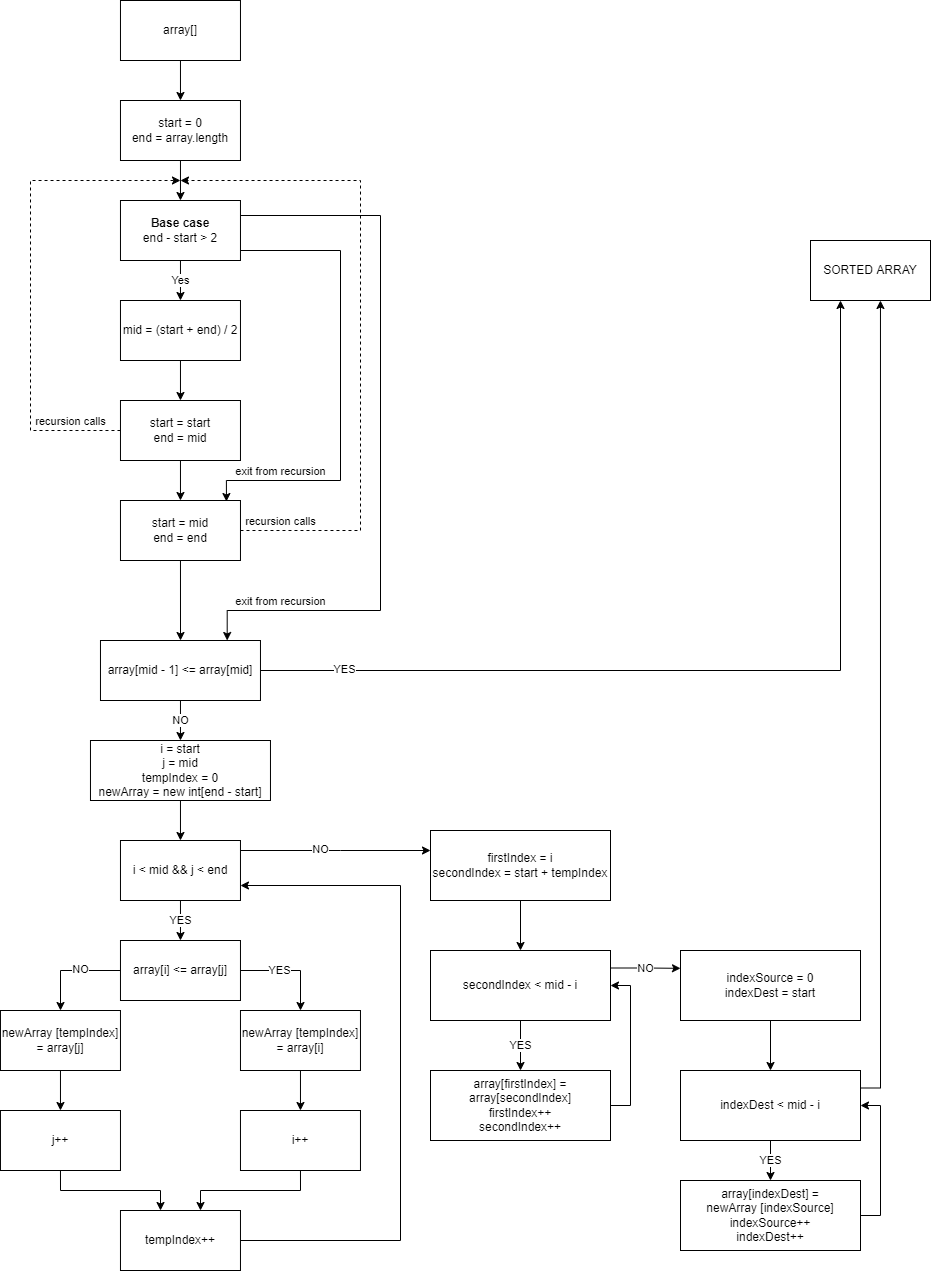

The diagram above was exported from draw.io. Its source (the exported page's mxGraphModel, read from the mxfile embedded in the PNG):
<mxGraphModel dx="1422" dy="762" grid="1" gridSize="10" guides="1" tooltips="1" connect="1" arrows="1" fold="1" page="1" pageScale="1" pageWidth="850" pageHeight="1100" math="0" shadow="0">
  <root>
    <mxCell id="0" />
    <mxCell id="1" parent="0" />
    <mxCell id="3oPqd_Dn8A1X0uImTdOo-46" value="NO" style="edgeStyle=orthogonalEdgeStyle;rounded=0;orthogonalLoop=1;jettySize=auto;html=1;exitX=0.5;exitY=1;exitDx=0;exitDy=0;" parent="1" source="3oPqd_Dn8A1X0uImTdOo-43" edge="1">
      <mxGeometry relative="1" as="geometry">
        <mxPoint x="189.97" y="740" as="targetPoint" />
      </mxGeometry>
    </mxCell>
    <mxCell id="3oPqd_Dn8A1X0uImTdOo-130" style="edgeStyle=orthogonalEdgeStyle;rounded=0;orthogonalLoop=1;jettySize=auto;html=1;exitX=1;exitY=0.5;exitDx=0;exitDy=0;entryX=0.25;entryY=1;entryDx=0;entryDy=0;" parent="1" source="3oPqd_Dn8A1X0uImTdOo-43" target="3oPqd_Dn8A1X0uImTdOo-129" edge="1">
      <mxGeometry relative="1" as="geometry" />
    </mxCell>
    <mxCell id="3oPqd_Dn8A1X0uImTdOo-131" value="YES" style="edgeLabel;html=1;align=center;verticalAlign=middle;resizable=0;points=[];" parent="3oPqd_Dn8A1X0uImTdOo-130" vertex="1" connectable="0">
      <mxGeometry x="-0.8238" y="2" relative="1" as="geometry">
        <mxPoint as="offset" />
      </mxGeometry>
    </mxCell>
    <mxCell id="3oPqd_Dn8A1X0uImTdOo-43" value="array[mid - 1] &amp;lt;= array[mid]" style="rounded=0;whiteSpace=wrap;html=1;" parent="1" vertex="1">
      <mxGeometry x="109.97" y="640" width="160" height="60" as="geometry" />
    </mxCell>
    <mxCell id="3oPqd_Dn8A1X0uImTdOo-47" value="i = start&lt;br&gt;j = mid&lt;br&gt;tempIndex = 0&lt;br&gt;newArray = new int[end - start]" style="rounded=0;whiteSpace=wrap;html=1;" parent="1" vertex="1">
      <mxGeometry x="99.97" y="740" width="180" height="60" as="geometry" />
    </mxCell>
    <mxCell id="3oPqd_Dn8A1X0uImTdOo-49" style="edgeStyle=orthogonalEdgeStyle;rounded=0;orthogonalLoop=1;jettySize=auto;html=1;exitX=0.5;exitY=1;exitDx=0;exitDy=0;" parent="1" edge="1">
      <mxGeometry relative="1" as="geometry">
        <mxPoint x="189.97" y="840" as="targetPoint" />
        <mxPoint x="189.97" y="800.0000000000001" as="sourcePoint" />
      </mxGeometry>
    </mxCell>
    <mxCell id="3oPqd_Dn8A1X0uImTdOo-90" value="YES" style="edgeStyle=orthogonalEdgeStyle;rounded=0;orthogonalLoop=1;jettySize=auto;html=1;" parent="1" source="3oPqd_Dn8A1X0uImTdOo-50" edge="1">
      <mxGeometry relative="1" as="geometry">
        <mxPoint x="189.97" y="940" as="targetPoint" />
      </mxGeometry>
    </mxCell>
    <mxCell id="3oPqd_Dn8A1X0uImTdOo-91" style="edgeStyle=orthogonalEdgeStyle;rounded=0;orthogonalLoop=1;jettySize=auto;html=1;" parent="1" source="3oPqd_Dn8A1X0uImTdOo-50" edge="1">
      <mxGeometry relative="1" as="geometry">
        <mxPoint x="440" y="850" as="targetPoint" />
        <Array as="points">
          <mxPoint x="350" y="850" />
        </Array>
      </mxGeometry>
    </mxCell>
    <mxCell id="3oPqd_Dn8A1X0uImTdOo-92" value="NO" style="edgeLabel;html=1;align=center;verticalAlign=middle;resizable=0;points=[];" parent="3oPqd_Dn8A1X0uImTdOo-91" vertex="1" connectable="0">
      <mxGeometry x="-0.1629" y="2" relative="1" as="geometry">
        <mxPoint as="offset" />
      </mxGeometry>
    </mxCell>
    <mxCell id="3oPqd_Dn8A1X0uImTdOo-50" value="i &amp;lt; mid &amp;amp;&amp;amp; j &amp;lt; end" style="rounded=0;whiteSpace=wrap;html=1;" parent="1" vertex="1">
      <mxGeometry x="129.97" y="840" width="120" height="60" as="geometry" />
    </mxCell>
    <mxCell id="3oPqd_Dn8A1X0uImTdOo-85" style="edgeStyle=orthogonalEdgeStyle;rounded=0;orthogonalLoop=1;jettySize=auto;html=1;exitX=1;exitY=0.5;exitDx=0;exitDy=0;entryX=0.883;entryY=0.017;entryDx=0;entryDy=0;entryPerimeter=0;" parent="1" source="3oPqd_Dn8A1X0uImTdOo-61" target="3oPqd_Dn8A1X0uImTdOo-68" edge="1">
      <mxGeometry relative="1" as="geometry">
        <mxPoint x="269.97" y="480" as="targetPoint" />
        <Array as="points">
          <mxPoint x="249.97" y="250" />
          <mxPoint x="349.97" y="250" />
          <mxPoint x="349.97" y="480" />
          <mxPoint x="235.97" y="480" />
        </Array>
      </mxGeometry>
    </mxCell>
    <mxCell id="3oPqd_Dn8A1X0uImTdOo-87" style="edgeStyle=orthogonalEdgeStyle;rounded=0;orthogonalLoop=1;jettySize=auto;html=1;exitX=1;exitY=0.25;exitDx=0;exitDy=0;entryX=0.792;entryY=0;entryDx=0;entryDy=0;entryPerimeter=0;" parent="1" source="3oPqd_Dn8A1X0uImTdOo-61" target="3oPqd_Dn8A1X0uImTdOo-43" edge="1">
      <mxGeometry relative="1" as="geometry">
        <mxPoint x="236.89000000000007" y="636.4000000000001" as="targetPoint" />
        <Array as="points">
          <mxPoint x="389.97" y="215" />
          <mxPoint x="389.97" y="610" />
          <mxPoint x="236.97" y="610" />
        </Array>
      </mxGeometry>
    </mxCell>
    <mxCell id="3oPqd_Dn8A1X0uImTdOo-61" value="&lt;span&gt;&lt;b&gt;Base case&lt;/b&gt;&lt;/span&gt;&lt;br&gt;end - start &amp;gt; 2" style="rounded=0;whiteSpace=wrap;html=1;" parent="1" vertex="1">
      <mxGeometry x="129.97" y="200" width="120" height="60" as="geometry" />
    </mxCell>
    <mxCell id="3oPqd_Dn8A1X0uImTdOo-62" value="Yes" style="edgeStyle=orthogonalEdgeStyle;rounded=0;orthogonalLoop=1;jettySize=auto;html=1;exitX=0.5;exitY=1;exitDx=0;exitDy=0;entryX=0.5;entryY=0;entryDx=0;entryDy=0;" parent="1" target="3oPqd_Dn8A1X0uImTdOo-63" edge="1">
      <mxGeometry relative="1" as="geometry">
        <mxPoint x="189.97" y="259.9999999999999" as="sourcePoint" />
      </mxGeometry>
    </mxCell>
    <mxCell id="3oPqd_Dn8A1X0uImTdOo-65" style="edgeStyle=orthogonalEdgeStyle;rounded=0;orthogonalLoop=1;jettySize=auto;html=1;exitX=0.5;exitY=1;exitDx=0;exitDy=0;entryX=0.5;entryY=0;entryDx=0;entryDy=0;" parent="1" source="3oPqd_Dn8A1X0uImTdOo-63" target="3oPqd_Dn8A1X0uImTdOo-64" edge="1">
      <mxGeometry relative="1" as="geometry" />
    </mxCell>
    <mxCell id="3oPqd_Dn8A1X0uImTdOo-63" value="mid = (start + end) / 2" style="rounded=0;whiteSpace=wrap;html=1;" parent="1" vertex="1">
      <mxGeometry x="129.97" y="300" width="120" height="60" as="geometry" />
    </mxCell>
    <mxCell id="3oPqd_Dn8A1X0uImTdOo-71" style="edgeStyle=orthogonalEdgeStyle;rounded=0;orthogonalLoop=1;jettySize=auto;html=1;exitX=0;exitY=0.5;exitDx=0;exitDy=0;dashed=1;" parent="1" source="3oPqd_Dn8A1X0uImTdOo-64" edge="1">
      <mxGeometry relative="1" as="geometry">
        <mxPoint x="189.97" y="180" as="targetPoint" />
        <Array as="points">
          <mxPoint x="39.97" y="430" />
          <mxPoint x="39.97" y="180" />
        </Array>
      </mxGeometry>
    </mxCell>
    <mxCell id="3oPqd_Dn8A1X0uImTdOo-64" value="start = start&lt;br&gt;end = mid" style="rounded=0;whiteSpace=wrap;html=1;" parent="1" vertex="1">
      <mxGeometry x="129.97" y="400" width="120" height="60" as="geometry" />
    </mxCell>
    <mxCell id="3oPqd_Dn8A1X0uImTdOo-67" style="edgeStyle=orthogonalEdgeStyle;rounded=0;orthogonalLoop=1;jettySize=auto;html=1;exitX=0.5;exitY=1;exitDx=0;exitDy=0;" parent="1" edge="1">
      <mxGeometry relative="1" as="geometry">
        <mxPoint x="189.97" y="460.0000000000001" as="sourcePoint" />
        <mxPoint x="189.97" y="500" as="targetPoint" />
      </mxGeometry>
    </mxCell>
    <mxCell id="3oPqd_Dn8A1X0uImTdOo-72" style="edgeStyle=orthogonalEdgeStyle;rounded=0;orthogonalLoop=1;jettySize=auto;html=1;exitX=1;exitY=0.5;exitDx=0;exitDy=0;dashed=1;" parent="1" source="3oPqd_Dn8A1X0uImTdOo-68" edge="1">
      <mxGeometry relative="1" as="geometry">
        <mxPoint x="189.97" y="180" as="targetPoint" />
        <Array as="points">
          <mxPoint x="369.97" y="530" />
          <mxPoint x="369.97" y="180" />
        </Array>
      </mxGeometry>
    </mxCell>
    <mxCell id="3oPqd_Dn8A1X0uImTdOo-73" style="edgeStyle=orthogonalEdgeStyle;rounded=0;orthogonalLoop=1;jettySize=auto;html=1;exitX=0.5;exitY=1;exitDx=0;exitDy=0;" parent="1" source="3oPqd_Dn8A1X0uImTdOo-68" edge="1">
      <mxGeometry relative="1" as="geometry">
        <mxPoint x="190.0044827586207" y="640" as="targetPoint" />
      </mxGeometry>
    </mxCell>
    <mxCell id="3oPqd_Dn8A1X0uImTdOo-68" value="start = mid&lt;br&gt;end = end" style="rounded=0;whiteSpace=wrap;html=1;" parent="1" vertex="1">
      <mxGeometry x="129.97" y="500" width="120" height="60" as="geometry" />
    </mxCell>
    <mxCell id="3oPqd_Dn8A1X0uImTdOo-78" style="edgeStyle=orthogonalEdgeStyle;rounded=0;orthogonalLoop=1;jettySize=auto;html=1;exitX=0.5;exitY=1;exitDx=0;exitDy=0;entryX=0.5;entryY=0;entryDx=0;entryDy=0;" parent="1" edge="1">
      <mxGeometry relative="1" as="geometry">
        <mxPoint x="189.97" y="160" as="sourcePoint" />
        <mxPoint x="189.97" y="200" as="targetPoint" />
      </mxGeometry>
    </mxCell>
    <mxCell id="3oPqd_Dn8A1X0uImTdOo-79" value="start = 0&lt;br&gt;end = array.length" style="rounded=0;whiteSpace=wrap;html=1;" parent="1" vertex="1">
      <mxGeometry x="129.97" y="100" width="120" height="60" as="geometry" />
    </mxCell>
    <mxCell id="3oPqd_Dn8A1X0uImTdOo-80" style="edgeStyle=orthogonalEdgeStyle;rounded=0;orthogonalLoop=1;jettySize=auto;html=1;exitX=0.5;exitY=1;exitDx=0;exitDy=0;entryX=0.5;entryY=0;entryDx=0;entryDy=0;" parent="1" target="3oPqd_Dn8A1X0uImTdOo-79" edge="1">
      <mxGeometry relative="1" as="geometry">
        <mxPoint x="189.97" y="60" as="sourcePoint" />
      </mxGeometry>
    </mxCell>
    <mxCell id="3oPqd_Dn8A1X0uImTdOo-81" value="array[]" style="rounded=0;whiteSpace=wrap;html=1;" parent="1" vertex="1">
      <mxGeometry x="129.97" width="120" height="60" as="geometry" />
    </mxCell>
    <mxCell id="3oPqd_Dn8A1X0uImTdOo-83" value="recursion calls" style="edgeLabel;html=1;align=center;verticalAlign=middle;resizable=0;points=[];" parent="1" vertex="1" connectable="0">
      <mxGeometry x="79.97310840269526" y="420" as="geometry" />
    </mxCell>
    <mxCell id="3oPqd_Dn8A1X0uImTdOo-84" value="recursion calls" style="edgeLabel;html=1;align=center;verticalAlign=middle;resizable=0;points=[];" parent="1" vertex="1" connectable="0">
      <mxGeometry x="289.9731084026953" y="520" as="geometry" />
    </mxCell>
    <mxCell id="3oPqd_Dn8A1X0uImTdOo-86" value="exit from recursion" style="edgeLabel;html=1;align=center;verticalAlign=middle;resizable=0;points=[];" parent="1" vertex="1" connectable="0">
      <mxGeometry x="289.9731084026953" y="470" as="geometry" />
    </mxCell>
    <mxCell id="3oPqd_Dn8A1X0uImTdOo-89" value="exit from recursion" style="edgeLabel;html=1;align=center;verticalAlign=middle;resizable=0;points=[];" parent="1" vertex="1" connectable="0">
      <mxGeometry x="289.9731084026953" y="600" as="geometry" />
    </mxCell>
    <mxCell id="3oPqd_Dn8A1X0uImTdOo-94" style="edgeStyle=orthogonalEdgeStyle;rounded=0;orthogonalLoop=1;jettySize=auto;html=1;exitX=1;exitY=0.5;exitDx=0;exitDy=0;" parent="1" source="3oPqd_Dn8A1X0uImTdOo-93" edge="1">
      <mxGeometry relative="1" as="geometry">
        <mxPoint x="310" y="1010" as="targetPoint" />
      </mxGeometry>
    </mxCell>
    <mxCell id="3oPqd_Dn8A1X0uImTdOo-104" value="YES" style="edgeLabel;html=1;align=center;verticalAlign=middle;resizable=0;points=[];" parent="3oPqd_Dn8A1X0uImTdOo-94" vertex="1" connectable="0">
      <mxGeometry x="-0.213" y="1" relative="1" as="geometry">
        <mxPoint as="offset" />
      </mxGeometry>
    </mxCell>
    <mxCell id="3oPqd_Dn8A1X0uImTdOo-95" style="edgeStyle=orthogonalEdgeStyle;rounded=0;orthogonalLoop=1;jettySize=auto;html=1;exitX=0;exitY=0.5;exitDx=0;exitDy=0;" parent="1" source="3oPqd_Dn8A1X0uImTdOo-93" edge="1">
      <mxGeometry relative="1" as="geometry">
        <mxPoint x="70" y="1010" as="targetPoint" />
      </mxGeometry>
    </mxCell>
    <mxCell id="3oPqd_Dn8A1X0uImTdOo-105" value="NO" style="edgeLabel;html=1;align=center;verticalAlign=middle;resizable=0;points=[];" parent="3oPqd_Dn8A1X0uImTdOo-95" vertex="1" connectable="0">
      <mxGeometry x="-0.2008" y="-2" relative="1" as="geometry">
        <mxPoint as="offset" />
      </mxGeometry>
    </mxCell>
    <mxCell id="3oPqd_Dn8A1X0uImTdOo-93" value="array[i] &amp;lt;= array[j]" style="rounded=0;whiteSpace=wrap;html=1;" parent="1" vertex="1">
      <mxGeometry x="129.97" y="940" width="120" height="60" as="geometry" />
    </mxCell>
    <mxCell id="3oPqd_Dn8A1X0uImTdOo-98" style="edgeStyle=orthogonalEdgeStyle;rounded=0;orthogonalLoop=1;jettySize=auto;html=1;exitX=0.5;exitY=1;exitDx=0;exitDy=0;entryX=0.5;entryY=0;entryDx=0;entryDy=0;" parent="1" source="3oPqd_Dn8A1X0uImTdOo-96" target="3oPqd_Dn8A1X0uImTdOo-97" edge="1">
      <mxGeometry relative="1" as="geometry" />
    </mxCell>
    <mxCell id="3oPqd_Dn8A1X0uImTdOo-96" value="newArray&amp;nbsp;[tempIndex] = array[i]" style="rounded=0;whiteSpace=wrap;html=1;" parent="1" vertex="1">
      <mxGeometry x="249.97" y="1010" width="120" height="60" as="geometry" />
    </mxCell>
    <mxCell id="3oPqd_Dn8A1X0uImTdOo-107" style="edgeStyle=orthogonalEdgeStyle;rounded=0;orthogonalLoop=1;jettySize=auto;html=1;exitX=0.5;exitY=1;exitDx=0;exitDy=0;" parent="1" source="3oPqd_Dn8A1X0uImTdOo-97" edge="1">
      <mxGeometry relative="1" as="geometry">
        <mxPoint x="210" y="1210" as="targetPoint" />
      </mxGeometry>
    </mxCell>
    <mxCell id="3oPqd_Dn8A1X0uImTdOo-97" value="i++" style="rounded=0;whiteSpace=wrap;html=1;" parent="1" vertex="1">
      <mxGeometry x="249.97" y="1110" width="120" height="60" as="geometry" />
    </mxCell>
    <mxCell id="3oPqd_Dn8A1X0uImTdOo-101" style="edgeStyle=orthogonalEdgeStyle;rounded=0;orthogonalLoop=1;jettySize=auto;html=1;exitX=0.5;exitY=1;exitDx=0;exitDy=0;entryX=0.5;entryY=0;entryDx=0;entryDy=0;" parent="1" source="3oPqd_Dn8A1X0uImTdOo-102" target="3oPqd_Dn8A1X0uImTdOo-103" edge="1">
      <mxGeometry relative="1" as="geometry" />
    </mxCell>
    <mxCell id="3oPqd_Dn8A1X0uImTdOo-102" value="newArray&amp;nbsp;[tempIndex] = array[j]" style="rounded=0;whiteSpace=wrap;html=1;" parent="1" vertex="1">
      <mxGeometry x="9.97" y="1010" width="120" height="60" as="geometry" />
    </mxCell>
    <mxCell id="3oPqd_Dn8A1X0uImTdOo-106" style="edgeStyle=orthogonalEdgeStyle;rounded=0;orthogonalLoop=1;jettySize=auto;html=1;exitX=0.5;exitY=1;exitDx=0;exitDy=0;" parent="1" source="3oPqd_Dn8A1X0uImTdOo-103" edge="1">
      <mxGeometry relative="1" as="geometry">
        <mxPoint x="170" y="1210" as="targetPoint" />
      </mxGeometry>
    </mxCell>
    <mxCell id="3oPqd_Dn8A1X0uImTdOo-103" value="j++" style="rounded=0;whiteSpace=wrap;html=1;" parent="1" vertex="1">
      <mxGeometry x="9.97" y="1110" width="120" height="60" as="geometry" />
    </mxCell>
    <mxCell id="3oPqd_Dn8A1X0uImTdOo-109" style="edgeStyle=orthogonalEdgeStyle;rounded=0;orthogonalLoop=1;jettySize=auto;html=1;entryX=1;entryY=0.75;entryDx=0;entryDy=0;" parent="1" source="3oPqd_Dn8A1X0uImTdOo-108" target="3oPqd_Dn8A1X0uImTdOo-50" edge="1">
      <mxGeometry relative="1" as="geometry">
        <Array as="points">
          <mxPoint x="410" y="1240" />
          <mxPoint x="410" y="885" />
        </Array>
      </mxGeometry>
    </mxCell>
    <mxCell id="3oPqd_Dn8A1X0uImTdOo-108" value="tempIndex++" style="rounded=0;whiteSpace=wrap;html=1;" parent="1" vertex="1">
      <mxGeometry x="129.97000000000003" y="1210" width="120" height="60" as="geometry" />
    </mxCell>
    <mxCell id="3oPqd_Dn8A1X0uImTdOo-111" style="edgeStyle=orthogonalEdgeStyle;rounded=0;orthogonalLoop=1;jettySize=auto;html=1;" parent="1" source="3oPqd_Dn8A1X0uImTdOo-110" edge="1">
      <mxGeometry relative="1" as="geometry">
        <mxPoint x="530" y="950" as="targetPoint" />
      </mxGeometry>
    </mxCell>
    <mxCell id="3oPqd_Dn8A1X0uImTdOo-110" value="firstIndex = i&lt;br&gt;secondIndex = start + tempIndex" style="rounded=0;whiteSpace=wrap;html=1;" parent="1" vertex="1">
      <mxGeometry x="440" y="830" width="180" height="70" as="geometry" />
    </mxCell>
    <mxCell id="3oPqd_Dn8A1X0uImTdOo-114" value="YES" style="edgeStyle=orthogonalEdgeStyle;rounded=0;orthogonalLoop=1;jettySize=auto;html=1;entryX=0.5;entryY=0;entryDx=0;entryDy=0;" parent="1" source="3oPqd_Dn8A1X0uImTdOo-112" target="3oPqd_Dn8A1X0uImTdOo-113" edge="1">
      <mxGeometry relative="1" as="geometry" />
    </mxCell>
    <mxCell id="3oPqd_Dn8A1X0uImTdOo-116" value="NO" style="edgeStyle=orthogonalEdgeStyle;rounded=0;orthogonalLoop=1;jettySize=auto;html=1;exitX=1;exitY=0.25;exitDx=0;exitDy=0;" parent="1" source="3oPqd_Dn8A1X0uImTdOo-112" edge="1">
      <mxGeometry relative="1" as="geometry">
        <mxPoint x="690" y="967.8333333333335" as="targetPoint" />
      </mxGeometry>
    </mxCell>
    <mxCell id="3oPqd_Dn8A1X0uImTdOo-112" value="secondIndex &amp;lt; mid - i" style="rounded=0;whiteSpace=wrap;html=1;" parent="1" vertex="1">
      <mxGeometry x="440" y="950" width="180" height="70" as="geometry" />
    </mxCell>
    <mxCell id="3oPqd_Dn8A1X0uImTdOo-115" style="edgeStyle=orthogonalEdgeStyle;rounded=0;orthogonalLoop=1;jettySize=auto;html=1;exitX=1;exitY=0.5;exitDx=0;exitDy=0;entryX=1;entryY=0.5;entryDx=0;entryDy=0;" parent="1" source="3oPqd_Dn8A1X0uImTdOo-113" target="3oPqd_Dn8A1X0uImTdOo-112" edge="1">
      <mxGeometry relative="1" as="geometry" />
    </mxCell>
    <mxCell id="3oPqd_Dn8A1X0uImTdOo-113" value="array[firstIndex] = array[secondIndex]&lt;br&gt;firstIndex++&lt;br&gt;secondIndex++" style="rounded=0;whiteSpace=wrap;html=1;" parent="1" vertex="1">
      <mxGeometry x="440" y="1070" width="180" height="70" as="geometry" />
    </mxCell>
    <mxCell id="3oPqd_Dn8A1X0uImTdOo-117" style="edgeStyle=orthogonalEdgeStyle;rounded=0;orthogonalLoop=1;jettySize=auto;html=1;entryX=0.5;entryY=0;entryDx=0;entryDy=0;" parent="1" source="3oPqd_Dn8A1X0uImTdOo-118" target="3oPqd_Dn8A1X0uImTdOo-119" edge="1">
      <mxGeometry relative="1" as="geometry" />
    </mxCell>
    <mxCell id="3oPqd_Dn8A1X0uImTdOo-118" value="indexSource = 0&lt;br&gt;indexDest = start" style="rounded=0;whiteSpace=wrap;html=1;" parent="1" vertex="1">
      <mxGeometry x="690" y="950" width="180" height="70" as="geometry" />
    </mxCell>
    <mxCell id="3oPqd_Dn8A1X0uImTdOo-126" value="YES" style="edgeStyle=orthogonalEdgeStyle;rounded=0;orthogonalLoop=1;jettySize=auto;html=1;exitX=0.5;exitY=1;exitDx=0;exitDy=0;entryX=0.5;entryY=0;entryDx=0;entryDy=0;" parent="1" source="3oPqd_Dn8A1X0uImTdOo-119" target="3oPqd_Dn8A1X0uImTdOo-125" edge="1">
      <mxGeometry relative="1" as="geometry" />
    </mxCell>
    <mxCell id="3oPqd_Dn8A1X0uImTdOo-128" style="edgeStyle=orthogonalEdgeStyle;rounded=0;orthogonalLoop=1;jettySize=auto;html=1;exitX=1;exitY=0.25;exitDx=0;exitDy=0;entryX=0.583;entryY=1;entryDx=0;entryDy=0;entryPerimeter=0;" parent="1" source="3oPqd_Dn8A1X0uImTdOo-119" target="3oPqd_Dn8A1X0uImTdOo-129" edge="1">
      <mxGeometry relative="1" as="geometry">
        <mxPoint x="910" y="340" as="targetPoint" />
        <Array as="points">
          <mxPoint x="890" y="1088" />
        </Array>
      </mxGeometry>
    </mxCell>
    <mxCell id="3oPqd_Dn8A1X0uImTdOo-119" value="indexDest &amp;lt; mid - i" style="rounded=0;whiteSpace=wrap;html=1;" parent="1" vertex="1">
      <mxGeometry x="690" y="1070" width="180" height="70" as="geometry" />
    </mxCell>
    <mxCell id="3oPqd_Dn8A1X0uImTdOo-127" style="edgeStyle=orthogonalEdgeStyle;rounded=0;orthogonalLoop=1;jettySize=auto;html=1;exitX=1;exitY=0.5;exitDx=0;exitDy=0;entryX=1;entryY=0.5;entryDx=0;entryDy=0;" parent="1" source="3oPqd_Dn8A1X0uImTdOo-125" target="3oPqd_Dn8A1X0uImTdOo-119" edge="1">
      <mxGeometry relative="1" as="geometry" />
    </mxCell>
    <mxCell id="3oPqd_Dn8A1X0uImTdOo-125" value="array[indexDest] = newArray&amp;nbsp;[indexSource]&lt;br&gt;indexSource++&lt;br&gt;indexDest++" style="rounded=0;whiteSpace=wrap;html=1;" parent="1" vertex="1">
      <mxGeometry x="690" y="1180" width="180" height="70" as="geometry" />
    </mxCell>
    <mxCell id="3oPqd_Dn8A1X0uImTdOo-129" value="SORTED ARRAY" style="rounded=0;whiteSpace=wrap;html=1;" parent="1" vertex="1">
      <mxGeometry x="820" y="240" width="120" height="60" as="geometry" />
    </mxCell>
  </root>
</mxGraphModel>